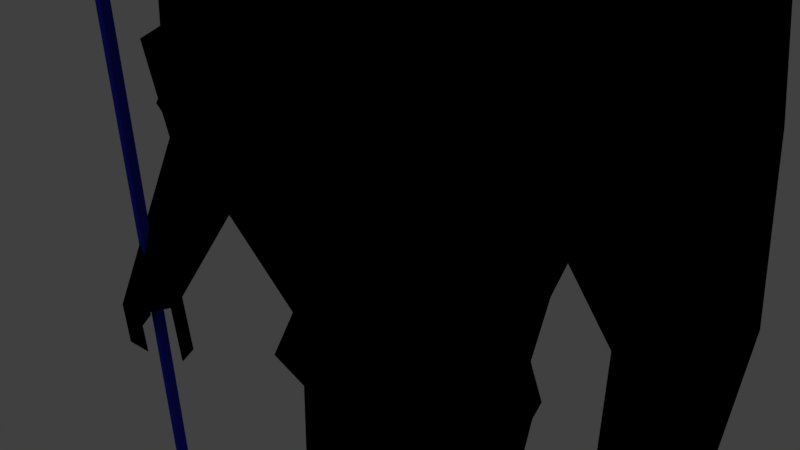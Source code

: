 # Source: Spearman2a.blend  (saved by Blender 2.77.0; exported with 4.5.12 LTS)
import bpy
from mathutils import Matrix  # noqa: F401  (used for matrix-valued properties, if any)

bpy.ops.wm.read_factory_settings(use_empty=True)
scene = bpy.context.scene
scene.name = 'Scene'

# ---- collections
col_collection_1 = bpy.data.collections.new('Collection 1'); scene.collection.children.link(col_collection_1)

# ---- materials (node trees are filled in below, after node groups)
mat_material_001 = bpy.data.materials.new('Material.001')
mat_material_001.alpha_threshold = 0.0
mat_material_001.use_transparent_shadow = False
mat_material_001.diffuse_color = (0.0, 0.0, 0.0, 1.0)
mat_material_001.roughness = 0.5
mat_material_001.line_color = (0.0, 0.0, 0.0, 1.0)
mat_material_002 = bpy.data.materials.new('Material.002')
mat_material_002.alpha_threshold = 0.0
mat_material_002.use_transparent_shadow = False
mat_material_002.diffuse_color = (0.03271, 0.03311, 0.723, 1.0)
mat_material_002.roughness = 0.5
mat_material = bpy.data.materials.new('Material')
mat_material.alpha_threshold = 0.0
mat_material.use_transparent_shadow = False
mat_material.roughness = 0.5

# ---- material node trees

# ---- world
world_world = bpy.data.worlds.new('World'); scene.world = world_world
world_world.color = (0.05088, 0.05088, 0.05088)
world_world.use_sun_shadow = False
world_world.sun_shadow_jitter_overblur = 0.0
world_world.cycles.sampling_method = 'MANUAL'

# ---- cameras
cam_camera = bpy.data.cameras.new('Camera')
cam_camera.clip_end = 100.0
cam_camera.lens = 35.0
cam_camera.sensor_width = 32.0
cam_camera.sensor_height = 18.0
cam_camera.ortho_scale = 7.314
cam_camera.dof.focus_distance = 0.0
cam_camera.dof.aperture_fstop = 128.0

# ---- lights
light_lamp = bpy.data.lights.new('Lamp', 'POINT')
light_lamp.transmission_factor = 0.0
light_lamp.cutoff_distance = 30.0
light_lamp.energy = 100.0
light_lamp.shadow_buffer_clip_start = 1.001
light_lamp.shadow_soft_size = 0.1
light_lamp.shadow_maximum_resolution = 0.006
light_lamp.use_absolute_resolution = True

# ---- meshes
me_cube = bpy.data.meshes.new('Cube')
me_cube.from_pydata([(-3.086, -0.8961, -18.38), (-3.086, -1.268, 2.124), (-3.086, -0.7402, -18.37), (-3.086, -1.112, 2.128), (-2.982, -0.8961, -18.38), (-2.982, -1.268, 2.124), (-2.982, -0.7402, -18.37), (-2.982, -1.112, 2.128), (-1.915, 0.06425, -1.393), (-1.915, 0.9491, -1.393), (-2.401, -0.03478, 0.4912), (-2.401, 1.067, 0.4912), (-2.948, -0.4228, -0.5855), (-2.948, 1.385, -0.5855), (-2.878, -0.3108, -0.04713), (-2.878, 1.306, -0.04713), (-2.393, -0.1604, -1.043), (-2.393, 1.174, -1.043), (-1.443, 1.0, -1.561), (-1.443, 0.01333, -1.561), (-1.613, 1.067, 0.3216), (-1.613, -0.03478, 0.3216), (-1.688, 1.301, -0.7335), (-1.887, 0.007829, -0.8186), (-1.566, 1.233, -0.302), (-1.566, 0.02317, -0.342), (-1.566, -0.1604, -1.147), (-1.566, 1.174, -1.147), (-0.7217, 1.0, -1.561), (-0.7217, 0.01333, -1.561), (-0.7217, 1.0, -0.2951), (-0.7217, 0.01333, -0.2951), (-0.8442, 1.301, -0.8379), (-0.2952, -0.4931, -0.8379), (-0.783, 1.233, -0.4316), (-0.783, -0.04253, -0.4316), (-0.783, -0.1604, -1.199), (-0.783, 1.174, -1.199), (-2.147, 0.5205, -1.477), (-2.689, 0.5347, 0.6245), (-0.01143, 0.6036, -0.3863), (-3.299, 0.4298, -0.5763), (-3.221, 0.4888, 0.02409), (-2.681, 0.5281, -1.086), (-1.811, 0.5347, 0.4353), (-1.621, 0.5222, -1.664), (-0.8163, 0.5222, -0.2525), (0.001663, 0.8515, -2.653), (0.001663, 0.1841, -2.653), (-0.6907, 0.8515, -2.653), (-0.6907, 0.1841, -2.653), (-0.3445, 0.8515, -2.653), (-0.3445, 0.1841, -2.653), (-0.776, 0.5283, -2.723), (-0.2872, 0.2261, -1.974), (0.007032, 0.7933, -1.974), (-0.5815, 0.2261, -1.974), (-0.6539, 0.5186, -2.034), (-0.5815, 0.7933, -1.974), (-0.2872, 0.7933, -1.974), (0.007032, 0.2261, -1.974), (-0.007629, 1.091, -3.48), (-0.00763, -0.04807, -3.48), (-1.19, 1.091, -3.48), (-1.19, -0.04807, -3.48), (-0.5986, 1.091, -3.48), (-0.5986, -0.04807, -3.48), (-1.335, 0.5395, -3.599), (-0.09925, -1.07, -5.246), (-0.09925, 2.006, -5.642), (-0.05038, 1.519, -4.173), (-0.05038, -0.4755, -4.173), (-2.119, 1.519, -4.173), (-2.119, -0.4755, -4.173), (-1.085, 1.519, -4.173), (-1.085, -0.4755, -4.173), (-2.374, 0.553, -4.381), (-2.71, 1.434, -4.665), (-2.71, -0.394, -4.665), (-1.641, 2.006, -5.777), (-1.641, -0.966, -5.52), (-3.036, 0.5666, -4.226), (-1.843, 0.5666, -4.976), (-0.07878, 1.665, -9.304), (-0.07878, -0.5357, -9.304), (-0.09686, 0.5995, -9.534), (-0.9817, 1.45, -9.304), (-0.9817, -0.3203, -9.304), (-1.37, 0.5995, -9.534), (-0.1317, -1.495, -6.278), (-1.641, -1.495, -6.278), (-0.09925, 2.016, -6.278), (-1.641, 2.016, -6.278), (-1.843, 0.5768, -6.589), (-2.815, 1.434, -5.802), (-2.815, -0.3938, -5.802), (-2.123, 2.006, -5.802), (-2.497, -0.9659, -5.802), (-3.141, 0.5667, -5.363), (-2.275, 0.5667, -5.711), (-2.524, 1.19, -7.641), (-2.914, 1.419, -7.461), (-2.524, -0.1787, -7.641), (-2.914, -0.4081, -7.461), (-3.24, 0.5524, -7.202), (-2.211, 0.5524, -7.55), (-2.929, -0.5632, -10.12), (-3.15, -0.4331, -10.02), (-2.929, -1.339, -10.12), (-3.15, -1.469, -10.02), (-3.335, -0.9247, -9.872), (-2.752, -0.9247, -10.07), (1.915, 0.06425, -1.393), (1.915, 0.9491, -1.393), (2.401, -0.03478, 0.4912), (2.401, 1.067, 0.4912), (3.678e-08, 1.0, -1.561), (3.678e-08, 0.01333, -1.561), (3.678e-08, 1.142, -0.3629), (3.678e-08, 0.01333, -0.4705), (2.948, -0.4228, -0.5855), (2.948, 1.385, -0.5855), (3.678e-08, 1.288, -0.9422), (3.678e-08, -0.6135, -0.8604), (2.878, -0.3108, -0.04713), (2.878, 1.306, -0.04713), (3.678e-08, 1.233, -0.5613), (3.678e-08, -0.1604, -0.5613), (3.678e-08, -0.1604, -1.251), (2.393, -0.1604, -1.043), (2.393, 1.174, -1.043), (3.678e-08, 1.174, -1.251), (1.443, 1.0, -1.561), (1.443, 0.01333, -1.561), (1.613, 1.067, 0.3216), (1.613, -0.03478, 0.3216), (1.688, 1.301, -0.7335), (1.887, 0.007829, -0.8186), (1.566, 1.233, -0.302), (1.566, 0.02317, -0.342), (1.566, -0.1604, -1.147), (1.566, 1.174, -1.147), (0.7217, 1.0, -1.561), (0.7217, 0.01333, -1.561), (0.7217, 1.0, -0.2951), (0.7217, 0.01333, -0.2951), (0.8442, 1.301, -0.8379), (0.2952, -0.4931, -0.8379), (0.783, 1.233, -0.4316), (0.783, -0.04253, -0.4316), (0.783, -0.1604, -1.199), (0.783, 1.174, -1.199), (2.147, 0.5205, -1.477), (2.689, 0.5347, 0.6245), (0.01143, 0.6036, -0.3863), (3.299, 0.4298, -0.5763), (3.221, 0.4888, 0.02409), (2.681, 0.5281, -1.086), (1.811, 0.5347, 0.4353), (1.621, 0.5222, -1.664), (0.8163, 0.5222, -0.2525), (-0.001663, 0.8515, -2.653), (-0.001663, 0.1841, -2.653), (0.6907, 0.8515, -2.653), (0.6907, 0.1841, -2.653), (0.3445, 0.8515, -2.653), (0.3445, 0.1841, -2.653), (0.776, 0.5283, -2.723), (0.2872, 0.2261, -1.974), (-0.007032, 0.7933, -1.974), (0.5815, 0.2261, -1.974), (0.6539, 0.5186, -2.034), (0.5815, 0.7933, -1.974), (0.2872, 0.7933, -1.974), (-0.007032, 0.2261, -1.974), (0.007629, 1.091, -3.48), (0.00763, -0.04807, -3.48), (1.19, 1.091, -3.48), (1.19, -0.04807, -3.48), (0.5986, 1.091, -3.48), (0.5986, -0.04807, -3.48), (1.335, 0.5395, -3.599), (-0.09925, -1.07, -5.246), (-0.09925, 2.006, -5.644), (-0.05038, 1.519, -4.173), (-0.05038, -0.4755, -4.173), (2.119, 1.519, -4.173), (2.119, -0.4755, -4.173), (1.085, 1.519, -4.173), (1.085, -0.4755, -4.173), (2.056, 0.553, -4.381), (2.749, 1.434, -4.665), (2.749, -0.394, -4.665), (1.641, 2.006, -5.777), (1.641, -0.966, -5.52), (3.075, 0.5666, -4.226), (1.843, 0.5666, -4.976), (-0.07878, 1.665, -9.304), (-0.07878, -0.5357, -9.304), (-0.09686, 0.5995, -9.534), (0.9817, 1.45, -9.304), (0.9817, -0.3203, -9.304), (1.37, 0.5995, -9.534), (-0.1317, -1.495, -6.278), (1.641, -1.495, -6.278), (-0.09925, 2.016, -6.278), (1.641, 2.016, -6.278), (1.843, 0.5768, -6.589), (2.854, 1.434, -5.802), (2.854, -0.3938, -5.802), (2.161, 2.006, -5.802), (2.161, -0.9659, -5.802), (3.18, 0.5667, -5.363), (1.971, 0.5667, -5.711), (2.563, 1.19, -7.641), (2.953, 1.419, -7.461), (2.563, -0.1787, -7.641), (2.953, -0.4081, -7.461), (3.279, 0.5524, -7.202), (2.25, 0.5524, -7.55), (2.968, -0.5632, -10.12), (3.189, -0.4331, -10.02), (2.968, -1.339, -10.12), (3.189, -1.469, -10.02), (3.374, -0.9247, -9.872), (2.79, -0.9247, -10.07), (-0.08688, 1.718, -10.05), (-0.08688, -0.7693, -10.05), (-0.1088, 0.6078, -9.999), (-1.182, 1.457, -10.05), (-1.182, -0.508, -10.05), (-1.403, 0.6078, -9.999), (-0.08688, 1.718, -10.05), (-0.08688, -0.7693, -10.05), (-0.1088, 0.6078, -9.999), (1.2, 1.457, -10.05), (1.2, -0.508, -10.05), (1.42, 0.6078, -9.999), (-0.3213, 0.6014, -10.4), (-0.3018, 1.673, -10.45), (-1.051, 1.54, -10.45), (-0.3018, -0.2723, -10.45), (-1.051, -0.1392, -10.45), (-1.137, 0.6014, -10.4), (-0.3193, 0.1432, -14.42), (-0.4321, 0.4442, -14.47), (-0.9163, 0.385, -14.47), (-0.2998, -0.4306, -14.47), (-1.049, -0.2975, -14.47), (-1.135, 0.1432, -14.42), (-0.3113, 0.5959, -17.37), (-0.2918, 1.24, -17.42), (-1.041, 1.107, -17.42), (-0.2918, -0.1208, -17.42), (-1.041, 0.01237, -17.42), (-1.128, 0.5959, -17.33), (0.1956, 0.6036, -10.43), (0.2151, 1.674, -10.48), (1.064, 1.541, -10.48), (0.2151, -0.2711, -10.48), (1.064, -0.1379, -10.48), (1.151, 0.6036, -10.43), (0.1884, 0.142, -14.45), (0.3311, 0.4435, -14.51), (0.934, 0.3104, -14.51), (0.2079, -0.4313, -14.51), (1.057, -0.2982, -14.51), (1.144, 0.142, -14.45), (0.1815, 0.5948, -17.36), (0.201, 1.239, -17.41), (1.05, 1.106, -17.41), (0.201, -0.1214, -17.41), (1.05, 0.01174, -17.41), (1.138, 0.5948, -17.36), (2.802, -0.7919, -10.98), (3.023, -0.6618, -10.87), (3.208, -1.153, -10.73), (2.888, -1.318, -10.77), (3.109, -1.449, -10.67), (2.71, -0.9039, -10.72), (-2.818, -1.38, -10.72), (-3.039, -1.51, -10.62), (-3.224, -0.9651, -10.47), (-2.77, -0.6085, -10.99), (-2.991, -0.4784, -10.89), (-2.592, -0.97, -10.94), (-0.3142, 0.5921, -17.99), (-0.2947, 1.236, -18.04), (-1.044, 1.103, -18.04), (-0.4561, -1.549, -18.04), (-0.873, -1.416, -18.04), (-1.131, 0.5921, -17.95), (0.1786, 0.591, -17.98), (0.1981, 1.235, -18.03), (1.047, 1.102, -18.03), (0.3686, -1.549, -18.03), (0.886, -1.416, -18.03), (1.135, 0.591, -17.98), (1.137, 0.593, -17.66), (1.049, 1.104, -17.71), (0.1996, 1.237, -17.71), (0.1801, 0.593, -17.66), (0.1996, -0.3774, -17.71), (1.049, -0.3726, -17.71), (-1.042, 1.105, -17.73), (-0.2932, 1.238, -17.73), (-1.13, 0.594, -17.64), (-1.042, -0.3735, -17.73), (-0.2932, -0.3784, -17.73), (-0.3128, 0.594, -17.68), (0.3609, 1.0, -1.561), (0.3609, 0.01333, -1.561), (0.3609, 1.071, -0.329), (0.3609, 0.01333, -0.3828), (0.4221, 1.294, -0.89), (0.1476, -0.5533, -0.8491), (0.3915, 1.233, -0.4964), (0.3915, -0.1015, -0.4964), (0.3915, -0.1604, -1.225), (0.3915, 1.174, -1.225), (0.4139, 0.5629, -0.3194), (0.1714, 0.8515, -2.653), (0.1714, 0.1841, -2.653), (0.1401, 0.7933, -1.974), (0.1401, 0.2261, -1.974), (0.3031, 1.091, -3.48), (0.3031, -0.04807, -3.48), (0.5172, 1.519, -4.173), (0.5172, -0.4755, -4.173), (0.7707, 2.006, -5.711), (0.7707, -1.018, -5.383), (0.4514, 1.558, -9.304), (0.4514, -0.428, -9.304), (0.7707, 2.016, -6.278), (0.7545, -1.495, -6.278), (0.5564, 1.588, -10.05), (0.5564, -0.6387, -10.05), (0.6397, 1.608, -10.48), (0.6397, -0.2045, -10.48), (0.6326, 0.3429, -14.51), (0.6326, -0.7464, -14.51), (0.6257, 1.173, -17.41), (0.6257, -0.05484, -17.41), (0.6227, 1.169, -18.03), (0.6227, -0.7891, -18.03), (0.6568, 0.591, -17.98), (0.6243, -0.375, -17.71), (0.6243, 1.171, -17.71), (-0.3609, 1.0, -1.561), (-0.3609, 0.01333, -1.561), (-0.3609, 1.071, -0.329), (-0.3609, 0.01333, -0.3828), (-0.4221, 1.294, -0.89), (-0.1476, -0.5533, -0.8491), (-0.3915, 1.233, -0.4964), (-0.3915, -0.1015, -0.4964), (-0.3915, -0.1604, -1.225), (-0.3915, 1.174, -1.225), (-0.4139, 0.5629, -0.3194), (-0.1714, 0.8515, -2.653), (-0.1714, 0.1841, -2.653), (-0.1401, 0.7933, -1.974), (-0.1401, 0.2261, -1.974), (-0.3031, 1.091, -3.48), (-0.3031, -0.04807, -3.48), (-0.5676, 1.519, -4.173), (-0.5676, -0.4755, -4.173), (-0.87, 2.006, -5.709), (-0.87, -1.018, -5.383), (-0.5302, 1.558, -9.304), (-0.5302, -0.428, -9.304), (-0.87, 2.016, -6.278), (-0.8862, -1.495, -6.278), (-0.6345, 1.588, -10.05), (-0.6345, -0.6387, -10.05), (-0.6762, 1.607, -10.45), (-0.6762, -0.2058, -10.45), (-0.6742, 0.3436, -14.47), (-0.6742, -0.7457, -14.47), (-0.6662, 1.173, -17.42), (-0.6662, -0.05421, -17.42), (-0.6691, 1.17, -18.04), (-0.6691, -0.7885, -18.04), (-0.7227, 0.5921, -17.97), (-0.6677, -0.3759, -17.73), (-0.6677, 1.171, -17.73), (-3.049, -1.305, 2.284), (-3.049, -0.8371, 2.258), (-3.02, -1.305, 2.284), (-3.02, -0.8371, 2.258), (-3.049, -1.673, 2.305), (-3.006, -0.9261, 4.482), (-3.02, -1.673, 2.305), (-2.977, -0.9261, 4.482), (-3.086, -1.189, 2.126), (-3.086, -0.8176, -18.37), (-2.982, -1.189, 2.126), (-2.982, -0.8176, -18.37), (-3.049, -1.069, 2.271), (-3.02, -1.069, 2.271), (-3.028, -1.529, 3.472), (-2.998, -1.529, 3.472)], [], [(394, 3, 2, 395), (3, 7, 6, 2), (396, 5, 4, 397), (5, 1, 0, 4), (395, 2, 6, 397), (45, 19, 8, 38), (44, 39, 10, 21), (25, 21, 10, 14), (42, 39, 11, 15), (27, 18, 9, 17), (24, 22, 13, 15), (43, 41, 13, 17), (26, 23, 12, 16), (20, 24, 15, 11), (41, 42, 15, 13), (23, 25, 14, 12), (19, 26, 16, 8), (38, 43, 17, 9), (22, 27, 17, 13), (32, 37, 27, 22), (29, 36, 26, 19), (33, 35, 25, 23), (30, 34, 24, 20), (36, 33, 23, 26), (34, 32, 22, 24), (37, 28, 18, 27), (35, 31, 21, 25), (46, 44, 21, 31), (54, 56, 50, 52), (362, 54, 52, 360), (358, 46, 31, 351), (355, 351, 31, 35), (357, 348, 28, 37), (354, 352, 32, 34), (356, 353, 33, 36), (350, 354, 34, 30), (353, 355, 35, 33), (349, 356, 36, 29), (352, 357, 37, 32), (350, 30, 46, 358), (56, 57, 53, 50), (30, 20, 44, 46), (8, 16, 43, 38), (12, 14, 42, 41), (16, 12, 41, 43), (58, 59, 51, 49), (14, 10, 39, 42), (20, 11, 39, 44), (18, 45, 38, 9), (49, 51, 65, 63), (359, 47, 61, 363), (53, 49, 63, 67), (57, 58, 49, 53), (361, 55, 47, 359), (348, 116, 55, 361), (45, 18, 58, 57), (18, 28, 59, 58), (19, 45, 57, 56), (349, 29, 54, 362), (29, 19, 56, 54), (363, 61, 70, 365), (67, 63, 72, 76), (66, 64, 73, 75), (64, 67, 76, 73), (360, 52, 66, 364), (50, 53, 67, 64), (52, 50, 64, 66), (365, 70, 69, 367), (76, 72, 77, 81), (75, 73, 78, 80), (73, 76, 81, 78), (366, 75, 80, 368), (63, 65, 74, 72), (364, 66, 75, 366), (78, 81, 98, 95), (372, 90, 87, 370), (81, 77, 94, 98), (72, 74, 79, 77), (199, 197, 232, 234), (369, 83, 226, 373), (93, 92, 86, 88), (371, 91, 83, 369), (90, 93, 88, 87), (80, 82, 93, 90), (367, 69, 91, 371), (82, 79, 92, 93), (368, 80, 90, 372), (94, 96, 100, 101), (98, 94, 101, 104), (77, 79, 96, 94), (79, 82, 99, 96), (82, 80, 97, 99), (80, 78, 95, 97), (103, 104, 110, 109), (102, 103, 109, 108), (99, 97, 102, 105), (96, 99, 105, 100), (97, 95, 103, 102), (95, 98, 104, 103), (111, 108, 109, 110), (106, 111, 110, 107), (104, 101, 107, 110), (101, 100, 106, 107), (105, 102, 108, 111), (100, 105, 111, 106), (159, 152, 112, 133), (158, 135, 114, 153), (139, 124, 114, 135), (156, 125, 115, 153), (141, 130, 113, 132), (138, 125, 121, 136), (157, 130, 121, 155), (140, 129, 120, 137), (134, 115, 125, 138), (155, 121, 125, 156), (137, 120, 124, 139), (133, 112, 129, 140), (152, 113, 130, 157), (136, 121, 130, 141), (146, 136, 141, 151), (143, 133, 140, 150), (147, 137, 139, 149), (144, 134, 138, 148), (150, 140, 137, 147), (148, 138, 136, 146), (151, 141, 132, 142), (149, 139, 135, 145), (160, 145, 135, 158), (168, 166, 164, 170), (324, 322, 166, 168), (320, 313, 145, 160), (317, 149, 145, 313), (319, 151, 142, 310), (316, 148, 146, 314), (318, 150, 147, 315), (312, 144, 148, 316), (315, 147, 149, 317), (311, 143, 150, 318), (314, 146, 151, 319), (312, 320, 160, 144), (170, 164, 167, 171), (144, 160, 158, 134), (112, 152, 157, 129), (120, 155, 156, 124), (129, 157, 155, 120), (172, 163, 165, 173), (124, 156, 153, 114), (134, 158, 153, 115), (132, 113, 152, 159), (163, 177, 179, 165), (321, 325, 175, 161), (167, 181, 177, 163), (171, 167, 163, 172), (323, 321, 161, 169), (310, 323, 169, 116), (159, 171, 172, 132), (132, 172, 173, 142), (133, 170, 171, 159), (311, 324, 168, 143), (143, 168, 170, 133), (325, 327, 184, 175), (181, 190, 186, 177), (180, 189, 187, 178), (178, 187, 190, 181), (322, 326, 180, 166), (164, 178, 181, 167), (166, 180, 178, 164), (327, 329, 183, 184), (190, 195, 191, 186), (189, 194, 192, 187), (187, 192, 195, 190), (328, 330, 194, 189), (177, 186, 188, 179), (326, 328, 189, 180), (192, 209, 212, 195), (334, 332, 201, 204), (195, 212, 208, 191), (186, 191, 193, 188), (85, 84, 227, 228), (200, 202, 237, 235), (207, 202, 200, 206), (333, 331, 197, 205), (204, 201, 202, 207), (194, 204, 207, 196), (329, 333, 205, 183), (196, 207, 206, 193), (330, 334, 204, 194), (208, 215, 214, 210), (212, 218, 215, 208), (191, 208, 210, 193), (193, 210, 213, 196), (196, 213, 211, 194), (194, 211, 209, 192), (217, 223, 224, 218), (216, 222, 223, 217), (213, 219, 216, 211), (210, 214, 219, 213), (211, 216, 217, 209), (209, 217, 218, 212), (223, 222, 225, 220, 221, 224), (218, 224, 221, 215), (215, 221, 220, 214), (219, 225, 222, 216), (214, 220, 225, 219), (373, 226, 239, 375), (231, 229, 240, 243), (235, 237, 261, 258), (237, 236, 260, 261), (198, 199, 234, 233), (87, 88, 231, 230), (370, 87, 230, 374), (331, 200, 235, 335), (202, 201, 236, 237), (88, 86, 229, 231), (332, 198, 233, 336), (83, 85, 228, 226), (238, 241, 247, 244), (375, 239, 245, 377), (228, 227, 241, 238), (374, 230, 242, 376), (226, 228, 238, 239), (230, 231, 243, 242), (248, 249, 255, 254), (245, 244, 250, 251), (376, 242, 248, 378), (239, 238, 244, 245), (242, 243, 249, 248), (243, 240, 246, 249), (301, 300, 293, 292), (307, 306, 291, 290), (249, 246, 252, 255), (377, 245, 251, 379), (244, 247, 253, 250), (378, 248, 254, 380), (258, 261, 267, 264), (261, 260, 266, 267), (335, 235, 258, 337), (233, 234, 256, 259), (336, 233, 259, 338), (234, 232, 257, 256), (340, 265, 271, 342), (265, 262, 268, 271), (337, 258, 264, 339), (259, 256, 262, 265), (338, 259, 265, 340), (256, 257, 263, 262), (299, 298, 297, 294), (385, 305, 287, 381), (262, 263, 269, 268), (267, 266, 272, 273), (264, 267, 273, 270), (339, 264, 270, 341), (221, 224, 276, 275), (220, 221, 275, 274), (222, 225, 279, 277), (222, 223, 278, 277), (110, 109, 281, 282), (109, 108, 280, 281), (106, 111, 285, 283), (107, 106, 283, 284), (383, 382, 290, 291), (381, 383, 291, 288), (345, 297, 296, 344), (343, 294, 297, 345), (384, 307, 290, 382), (302, 301, 292, 295), (306, 304, 288, 291), (347, 299, 294, 343), (305, 309, 286, 287), (298, 303, 296, 297), (346, 302, 295, 344), (309, 308, 289, 286), (342, 271, 302, 346), (273, 272, 303, 298), (341, 270, 299, 347), (271, 268, 301, 302), (270, 273, 298, 299), (268, 269, 300, 301), (250, 253, 308, 309), (251, 250, 309, 305), (255, 252, 304, 306), (380, 254, 307, 384), (379, 251, 305, 385), (254, 255, 306, 307), (269, 341, 347, 300), (272, 342, 346, 303), (303, 346, 344, 296), (300, 347, 343, 293), (293, 343, 345, 292), (292, 345, 344, 295), (263, 339, 341, 269), (260, 338, 340, 266), (257, 337, 339, 263), (266, 340, 342, 272), (236, 336, 338, 260), (232, 335, 337, 257), (201, 332, 336, 236), (197, 331, 335, 232), (182, 203, 334, 330), (193, 206, 333, 329), (206, 200, 331, 333), (203, 198, 332, 334), (176, 185, 328, 326), (185, 182, 330, 328), (188, 193, 329, 327), (162, 176, 326, 322), (179, 188, 327, 325), (117, 174, 324, 311), (142, 173, 323, 310), (173, 165, 321, 323), (165, 179, 325, 321), (118, 154, 320, 312), (122, 314, 319, 131), (117, 311, 318, 128), (123, 315, 317, 127), (118, 312, 316, 126), (128, 318, 315, 123), (126, 316, 314, 122), (131, 319, 310, 116), (127, 317, 313, 119), (154, 119, 313, 320), (174, 162, 322, 324), (252, 379, 385, 304), (253, 380, 384, 308), (308, 384, 382, 289), (287, 286, 383, 381), (286, 289, 382, 383), (304, 385, 381, 288), (247, 378, 380, 253), (246, 377, 379, 252), (241, 376, 378, 247), (227, 374, 376, 241), (240, 375, 377, 246), (84, 370, 374, 227), (229, 373, 375, 240), (68, 368, 372, 89), (79, 367, 371, 92), (92, 371, 369, 86), (86, 369, 373, 229), (89, 372, 370, 84), (62, 364, 366, 71), (71, 366, 368, 68), (74, 365, 367, 79), (48, 360, 364, 62), (65, 363, 365, 74), (117, 349, 362, 60), (28, 348, 361, 59), (59, 361, 359, 51), (51, 359, 363, 65), (118, 350, 358, 40), (122, 131, 357, 352), (117, 128, 356, 349), (123, 127, 355, 353), (118, 126, 354, 350), (128, 123, 353, 356), (126, 122, 352, 354), (131, 116, 348, 357), (127, 119, 351, 355), (40, 358, 351, 119), (60, 362, 360, 48), (1, 5, 388, 386), (7, 3, 387, 389), (396, 7, 389, 399), (394, 1, 386, 398), (399, 389, 393, 401), (398, 386, 390, 400), (386, 388, 392, 390), (389, 387, 391, 393), (387, 398, 400, 391), (388, 399, 401, 392), (3, 394, 398, 387), (5, 396, 399, 388), (0, 395, 397, 4), (7, 396, 397, 6), (1, 394, 395, 0)])
me_cube.polygons.foreach_set('material_index', [1, 1, 1, 1, 1, 0, 0, 0, 0, 0, 0, 0, 0, 0, 0, 0, 0, 0, 0, 0, 0, 0, 0, 0, 0, 0, 0, 0, 0, 0, 0, 0, 0, 0, 0, 0, 0, 0, 0, 0, 0, 0, 0, 0, 0, 0, 0, 0, 0, 0, 0, 0, 0, 0, 0, 0, 0, 0, 0, 0, 0, 0, 0, 0, 0, 0, 0, 0, 0, 0, 0, 0, 0, 0, 0, 0, 0, 0, 0, 0, 0, 0, 0, 0, 0, 0, 0, 0, 0, 0, 0, 0, 0, 0, 0, 0, 0, 0, 0, 0, 0, 0, 0, 0, 0, 0, 0, 0, 0, 0, 0, 0, 0, 0, 0, 0, 0, 0, 0, 0, 0, 0, 0, 0, 0, 0, 0, 0, 0, 0, 0, 0, 0, 0, 0, 0, 0, 0, 0, 0, 0, 0, 0, 0, 0, 0, 0, 0, 0, 0, 0, 0, 0, 0, 0, 0, 0, 0, 0, 0, 0, 0, 0, 0, 0, 0, 0, 0, 0, 0, 0, 0, 0, 0, 0, 0, 0, 0, 0, 0, 0, 0, 0, 0, 0, 0, 0, 0, 0, 0, 0, 0, 0, 0, 0, 0, 0, 0, 0, 0, 0, 0, 0, 0, 0, 0, 0, 0, 0, 0, 0, 0, 0, 0, 0, 0, 0, 0, 0, 0, 0, 0, 0, 0, 0, 0, 0, 0, 0, 0, 0, 0, 0, 0, 0, 0, 0, 0, 0, 0, 0, 0, 0, 0, 0, 0, 0, 0, 0, 0, 0, 0, 0, 0, 0, 0, 0, 0, 0, 0, 0, 0, 0, 0, 0, 0, 0, 0, 0, 0, 0, 0, 0, 0, 0, 0, 0, 0, 0, 0, 0, 0, 0, 0, 0, 0, 0, 0, 0, 0, 0, 0, 0, 0, 0, 0, 0, 0, 0, 0, 0, 0, 0, 0, 0, 0, 0, 0, 0, 0, 0, 0, 0, 0, 0, 0, 0, 0, 0, 0, 0, 0, 0, 0, 0, 0, 0, 0, 0, 0, 0, 0, 0, 0, 0, 0, 0, 0, 0, 0, 0, 0, 0, 0, 0, 0, 0, 0, 0, 0, 0, 0, 0, 0, 0, 0, 0, 0, 0, 0, 1, 1, 1, 1, 1, 1, 1, 1, 1, 1, 1, 1, 1, 1, 1])
me_cube.materials.append(mat_material_001)
me_cube.materials.append(mat_material_002)
me_cube.materials.append(mat_material)
me_cube.use_remesh_preserve_volume = False
me_cube.use_remesh_preserve_attributes = False
me_cube.use_mirror_vertex_groups = False
me_cube.update()
arm_armature = bpy.data.armatures.new('Armature')  # bones are not reproduced

# ---- objects
ob_armature = bpy.data.objects.new('Armature', arm_armature)
ob_cube = bpy.data.objects.new('Cube', me_cube)
ob_lamp = bpy.data.objects.new('Lamp', light_lamp)
ob_camera = bpy.data.objects.new('Camera', cam_camera)

# ---- transforms, parenting, visibility, modifiers, constraints
ob_armature.location = (-0.01887, 0.0, -1.485)
ob_armature.scale = (7.517, 7.517, 7.114)
ob_armature.show_in_front = True
ob_armature.lineart.crease_threshold = 0.0
ob_cube.parent = ob_armature
ob_cube.matrix_parent_inverse = Matrix(((0.133, 0.0, 0.0, 0.00251), (0.0, 0.133, 0.0, 0.0), (0.0, 0.0, 0.1406, 0.2087), (0.0, 0.0, 0.0, 1.0)))
ob_cube.location = (-0.01103, 0.0, 8.469)
ob_cube.scale = (1.46, 1.0, 1.06)
ob_cube.lock_rotations_4d = False
ob_cube.empty_display_type = 'ARROWS'
ob_cube.lineart.crease_threshold = 0.0
_vg = ob_cube.vertex_groups.new(name='Pevis')
for _i, _w in zip([83, 84, 85, 86, 87, 88, 89, 90, 91, 92, 93, 183, 197, 198, 199, 200, 201, 202, 203, 204, 205, 207, 226, 227, 228, 229, 230, 231, 232, 233, 234, 235, 236, 237, 239, 241, 257, 259, 331, 332, 333, 334, 335, 336, 337, 369, 370, 371, 372, 373, 374, 375], [0.6566, 0.6701, 0.204, 0.5698, 0.5583, 0.1768, 0.06033, 0.05884, 0.04767, 0.002969, 0.02108, 0.007058, 0.8092, 0.7619, 0.9944, 0.578, 0.2226, 0.1159, 0.06295, 0.01044, 0.05671, 0.007416, 0.1983, 0.2599, 0.05566, 0.1031, 0.1264, 0.06739, 0.4849, 0.4783, 0.9756, 0.1015, 0.06387, 0.02237, 0.04443, 0.01415, 0.1024, 0.05154, 0.7487, 0.6628, 0.04969, 0.03205, 0.2233, 0.1914, 0.0443, 0.6817, 0.6864, 0.04573, 0.05672, 0.1687, 0.2021, 0.02476]): _vg.add([_i], _w, 'REPLACE')
_vg = ob_cube.vertex_groups.new(name='MiddleSpine')
_vg = ob_cube.vertex_groups.new(name='Ribs')
for _i, _w in zip([68, 69, 70, 71, 79, 80, 82, 83, 86, 87, 89, 90, 91, 92, 93, 182, 183, 184, 185, 193, 194, 196, 197, 200, 201, 203, 204, 205, 206, 207, 327, 328, 329, 330, 331, 333, 334, 365, 366, 367, 368, 369, 371, 372], [0.3815, 0.4845, 0.06388, 0.09042, 0.07673, 0.06497, 0.01931, 0.01399, 0.004656, 0.0007981, 0.3932, 0.1793, 0.437, 0.1613, 0.3111, 0.4212, 0.4993, 0.07619, 0.1007, 0.07207, 0.06111, 0.02336, 0.007455, 0.0003126, 0.000801, 0.4112, 0.1675, 0.4486, 0.1524, 0.3072, 0.02089, 0.03596, 0.2113, 0.1669, 0.002645, 0.3497, 0.3484, 0.02412, 0.03687, 0.208, 0.1642, 0.007894, 0.337, 0.331]): _vg.add([_i], _w, 'REPLACE')
_vg = ob_cube.vertex_groups.new(name='Neck')
for _i, _w in zip([8, 9, 10, 11, 12, 13, 14, 15, 16, 17, 18, 19, 20, 21, 22, 23, 24, 25, 26, 27, 28, 29, 30, 31, 32, 34, 35, 36, 37, 38, 39, 40, 41, 42, 43, 44, 45, 46, 47, 48, 49, 50, 51, 52, 53, 54, 55, 56, 57, 58, 59, 60, 61, 62, 63, 64, 65, 66, 67, 68, 69, 70, 71, 74, 75, 112, 113, 114, 115, 116, 118, 120, 121, 122, 124, 125, 126, 129, 130, 131, 132, 133, 134, 135, 136, 137, 138, 139, 140, 141, 142, 143, 144, 145, 146, 147, 148, 149, 150, 151, 152, 153, 154, 155, 156, 157, 158, 159, 160, 161, 162, 163, 164, 165, 166, 167, 168, 169, 170, 171, 172, 173, 174, 175, 176, 177, 178, 179, 180, 181, 182, 183, 184, 185, 188, 189, 310, 311, 312, 313, 314, 316, 317, 318, 319, 320, 321, 322, 323, 324, 325, 326, 327, 328, 330, 348, 349, 350, 351, 352, 354, 355, 356, 357, 358, 359, 360, 361, 362, 363, 364, 365, 366, 368], [0.1667, 0.1538, 0.2678, 0.2312, 0.2246, 0.2027, 0.2371, 0.2133, 0.195, 0.178, 0.137, 0.1528, 0.2112, 0.2643, 0.1574, 0.2332, 0.1674, 0.2409, 0.1819, 0.144, 0.2295, 0.1131, 0.1321, 0.1219, 0.1272, 0.1227, 0.1173, 0.08954, 0.1545, 0.1633, 0.2577, 0.02273, 0.2057, 0.2182, 0.1861, 0.2569, 0.1386, 0.1892, 0.9373, 0.8811, 0.6853, 0.6612, 0.8404, 0.7833, 0.6526, 0.1295, 0.4902, 0.1938, 0.2676, 0.385, 0.4611, 0.08065, 0.8073, 0.7407, 0.1413, 0.1824, 0.3786, 0.3541, 0.1139, 0.06647, 0.004168, 0.1665, 0.1997, 0.04517, 0.05928, 0.159, 0.1441, 0.2549, 0.2136, 0.2386, 0.05044, 0.2098, 0.1754, 0.08869, 0.2221, 0.1861, 0.06165, 0.1837, 0.1586, 0.1335, 0.1326, 0.1489, 0.2023, 0.2567, 0.1487, 0.2259, 0.1598, 0.2352, 0.1767, 0.1377, 0.2284, 0.1138, 0.1312, 0.1228, 0.1258, 0.001787, 0.1215, 0.1178, 0.08923, 0.1535, 0.1526, 0.2411, 0.02444, 0.1874, 0.1992, 0.1702, 0.2471, 0.1334, 0.1878, 0.9343, 0.8789, 0.6795, 0.6558, 0.8339, 0.777, 0.6472, 0.1335, 0.4899, 0.1958, 0.2683, 0.3832, 0.4596, 0.08186, 0.7835, 0.7393, 0.1408, 0.1821, 0.3734, 0.3524, 0.1141, 0.05894, 0.008319, 0.164, 0.184, 0.04541, 0.05925, 0.2299, 0.0586, 0.07263, 0.05572, 0.1008, 0.07963, 0.05175, 0.02783, 0.1407, 0.07935, 0.9079, 0.858, 0.4853, 0.0892, 0.7008, 0.6288, 0.1005, 0.1254, 0.0168, 0.2292, 0.05656, 0.07187, 0.04063, 0.1006, 0.07926, 0.04254, 0.02529, 0.1402, 0.07688, 0.9135, 0.8634, 0.4863, 0.08532, 0.7084, 0.6337, 0.09798, 0.1276, 0.01708]): _vg.add([_i], _w, 'REPLACE')
_vg = ob_cube.vertex_groups.new(name='Head')
for _i, _w in zip([8, 9, 10, 11, 12, 13, 14, 15, 16, 17, 18, 19, 20, 21, 22, 23, 24, 25, 26, 27, 28, 29, 30, 31, 32, 33, 34, 35, 36, 37, 38, 39, 40, 41, 42, 43, 44, 45, 46, 47, 48, 49, 50, 51, 52, 53, 54, 55, 56, 57, 58, 59, 60, 65, 66, 112, 113, 114, 115, 116, 117, 118, 119, 120, 121, 122, 123, 124, 125, 126, 127, 128, 129, 130, 131, 132, 133, 134, 135, 136, 137, 138, 139, 140, 141, 142, 143, 144, 145, 146, 147, 148, 149, 150, 151, 152, 153, 154, 155, 156, 157, 158, 159, 160, 161, 162, 163, 164, 165, 166, 167, 168, 169, 170, 171, 172, 173, 174, 179, 180, 310, 311, 312, 313, 314, 315, 316, 317, 318, 319, 320, 321, 322, 323, 324, 348, 349, 350, 351, 352, 353, 354, 355, 356, 357, 358, 359, 360, 361, 362], [0.8255, 0.8381, 0.7275, 0.7639, 0.7701, 0.7917, 0.7578, 0.7814, 0.799, 0.8157, 0.8508, 0.8379, 0.7843, 0.7314, 0.8364, 0.7605, 0.8275, 0.7544, 0.8111, 0.8479, 0.7617, 0.8737, 0.8654, 0.8759, 0.8685, 0.9741, 0.8743, 0.8803, 0.904, 0.8396, 0.8296, 0.7375, 0.963, 0.7892, 0.7769, 0.8081, 0.7387, 0.8509, 0.8085, 0.03821, 0.09163, 0.1326, 0.1511, 0.09012, 0.1327, 0.1264, 0.8592, 0.5081, 0.7774, 0.6991, 0.5945, 0.528, 0.916, 0.00231, 0.006459, 0.8331, 0.8478, 0.7406, 0.7818, 0.7595, 0.9796, 0.9485, 0.9996, 0.7852, 0.8196, 0.9096, 0.9976, 0.773, 0.8092, 0.9371, 0.9959, 0.99, 0.8104, 0.8355, 0.8645, 0.8549, 0.8415, 0.7932, 0.739, 0.8451, 0.7678, 0.8352, 0.76, 0.8161, 0.8541, 0.7623, 0.8725, 0.8662, 0.8748, 0.8698, 0.9724, 0.8754, 0.8797, 0.904, 0.8403, 0.8403, 0.7544, 0.9621, 0.8078, 0.7962, 0.8242, 0.7485, 0.8558, 0.8098, 0.04026, 0.09287, 0.1349, 0.1534, 0.09322, 0.1361, 0.1286, 0.8543, 0.5083, 0.7743, 0.6973, 0.5953, 0.5287, 0.9145, 0.003374, 0.007762, 0.7655, 0.9355, 0.9258, 0.9431, 0.8965, 0.9899, 0.9185, 0.947, 0.9578, 0.8559, 0.9193, 0.05812, 0.1034, 0.5101, 0.9055, 0.7665, 0.938, 0.9266, 0.9538, 0.8969, 0.9915, 0.9189, 0.9526, 0.9593, 0.8565, 0.9219, 0.05539, 0.1002, 0.5096, 0.9099]): _vg.add([_i], _w, 'REPLACE')
_vg = ob_cube.vertex_groups.new(name='ShoulderRight')
for _i, _w in zip([163, 164, 165, 166, 167, 170, 171, 175, 176, 177, 178, 179, 180, 181, 182, 183, 184, 185, 186, 187, 188, 189, 190, 191, 192, 193, 194, 195, 196, 200, 201, 203, 204, 205, 206, 207, 208, 209, 210, 211, 212, 213, 214, 215, 218, 219, 321, 322, 325, 326, 327, 328, 329, 330, 333, 334], [0.1748, 0.1809, 0.06523, 0.07995, 0.2141, 0.006264, 0.01511, 0.1176, 0.1399, 0.8133, 0.7615, 0.5567, 0.588, 0.8468, 0.2407, 0.1805, 0.2664, 0.2677, 0.9366, 0.9016, 0.8886, 0.8854, 0.9449, 0.8377, 0.7696, 0.8139, 0.8383, 0.6315, 0.9106, 0.02376, 0.02927, 0.1141, 0.5895, 0.08883, 0.6331, 0.2822, 0.512, 0.2027, 0.8444, 0.6787, 0.4882, 0.9868, 0.05054, 0.05503, 0.02096, 0.05577, 0.006532, 0.01226, 0.2282, 0.2935, 0.7515, 0.7206, 0.5566, 0.6296, 0.2433, 0.2278]): _vg.add([_i], _w, 'REPLACE')
_vg = ob_cube.vertex_groups.new(name='UpperArmRight')
for _i, _w in zip([186, 187, 190, 191, 192, 195, 208, 209, 210, 211, 212, 214, 215, 216, 217, 218, 219, 221, 224], [0.0009207, 0.06404, 0.03645, 0.1629, 0.23, 0.3694, 0.4856, 0.796, 0.1206, 0.2795, 0.5111, 0.9288, 0.9366, 0.9827, 0.9639, 0.9476, 0.9417, 0.01147, 0.02711]): _vg.add([_i], _w, 'REPLACE')
_vg = ob_cube.vertex_groups.new(name='Bone.011')
for _i, _w in zip([217, 220, 221, 222, 223, 224, 225, 274, 275, 276, 277, 278, 279], [0.002958, 0.9659, 0.9464, 0.9844, 0.9832, 0.929, 0.9695, 0.07526, 0.1829, 0.2192, 0.5606, 0.6575, 0.4986]): _vg.add([_i], _w, 'REPLACE')
_vg = ob_cube.vertex_groups.new(name='HandRight')
for _i, _w in zip([224, 274, 275, 276, 277, 278, 279], [0.01444, 0.9225, 0.813, 0.7733, 0.4368, 0.3408, 0.4958]): _vg.add([_i], _w, 'REPLACE')
_vg = ob_cube.vertex_groups.new(name='ShoulderLeft')
for _i, _w in zip([49, 50, 51, 52, 53, 56, 57, 61, 62, 63, 64, 65, 66, 67, 68, 69, 70, 71, 72, 73, 74, 75, 76, 77, 78, 79, 80, 81, 82, 86, 87, 89, 90, 91, 92, 93, 94, 95, 96, 97, 98, 99, 100, 101, 104, 105, 175, 176, 179, 182, 183, 184, 185, 203, 325, 326, 327, 328, 330, 359, 360, 363, 364, 365, 366, 367, 368, 371, 372], [0.1773, 0.1827, 0.06708, 0.0822, 0.2155, 0.006053, 0.01486, 0.1686, 0.2157, 0.8225, 0.7725, 0.5785, 0.6076, 0.8541, 0.4034, 0.2778, 0.736, 0.6713, 0.9393, 0.9092, 0.9046, 0.9049, 0.9479, 0.8402, 0.7711, 0.81, 0.8353, 0.6308, 0.9165, 0.024, 0.02558, 0.1693, 0.5721, 0.1253, 0.6213, 0.2773, 0.5119, 0.2011, 0.8436, 0.6773, 0.4892, 0.9849, 0.05084, 0.05453, 0.01852, 0.05712, 0.06972, 0.07637, 0.002692, 0.1182, 0.06977, 0.4541, 0.4048, 0.003089, 0.02988, 0.02597, 0.08479, 0.08253, 0.006278, 0.009605, 0.01878, 0.262, 0.3272, 0.838, 0.8018, 0.5911, 0.6671, 0.2775, 0.27]): _vg.add([_i], _w, 'REPLACE')
_vg = ob_cube.vertex_groups.new(name='UpperArmLeft')
for _i, _w in zip([73, 76, 77, 78, 81, 94, 95, 96, 97, 98, 100, 101, 102, 103, 104, 105, 107, 110, 282], [0.06269, 0.03376, 0.1608, 0.2273, 0.3697, 0.4857, 0.7976, 0.1207, 0.2799, 0.5101, 0.9285, 0.9374, 0.9823, 0.9662, 0.9492, 0.9403, 0.02769, 0.09854, 0.05988]): _vg.add([_i], _w, 'REPLACE')
_vg = ob_cube.vertex_groups.new(name='LowerArmLeft')
for _i, _w in zip([100, 105, 106, 107, 108, 109, 110, 111, 280, 281, 282, 283, 284, 285], [0.00737, 0.02293, 0.9237, 0.8816, 0.08402, 0.1182, 0.4968, 0.7851, 0.1304, 0.1536, 0.3247, 0.1949, 0.3755, 0.1523]): _vg.add([_i], _w, 'REPLACE')
_vg = ob_cube.vertex_groups.new(name='HandLeft')
for _i, _w in zip([0, 1, 2, 3, 4, 5, 6, 7, 283, 284, 285, 386, 387, 388, 389, 390, 391, 392, 393, 394, 395, 396, 397, 398, 399, 400, 401], [0.4526, 0.006197, 0.4526, 0.006179, 0.4526, 0.006181, 0.4527, 0.006174, 0.3931, 0.2917, 0.4087, 0.006197, 0.006179, 0.006181, 0.006174, 0.006197, 0.006179, 0.006181, 0.006174, 0.006188, 0.4526, 0.006177, 0.4526, 0.006188, 0.006177, 0.006188, 0.006177]): _vg.add([_i], _w, 'REPLACE')
_vg = ob_cube.vertex_groups.new(name='Bone.003')
for _i, _w in zip([68, 69, 71, 79, 80, 82, 83, 86, 89, 90, 91, 92, 93, 182, 183, 184, 185, 193, 194, 196, 203, 204, 205, 206, 207, 329, 330, 333, 334, 367, 368, 369, 371, 372], [0.1161, 0.1736, 0.004914, 0.06698, 0.05519, 0.01615, 0.003771, 0.001194, 0.3361, 0.1682, 0.3592, 0.15, 0.3075, 0.1266, 0.1847, 0.009876, 0.01206, 0.06477, 0.05319, 0.02067, 0.3456, 0.1579, 0.3671, 0.1438, 0.3044, 0.1582, 0.1094, 0.324, 0.3257, 0.1466, 0.1022, 0.0017, 0.3068, 0.3082]): _vg.add([_i], _w, 'REPLACE')
_vg = ob_cube.vertex_groups.new(name='HipRight')
for _i, _w in zip([85, 197, 198, 200, 201, 202, 204, 207, 228, 232, 233, 235, 236, 237, 256, 257, 258, 259, 260, 261, 331, 332, 334, 335, 336, 337, 338], [0.1282, 0.1155, 0.1627, 0.2004, 0.557, 0.4626, 0.02903, 0.03369, 0.009631, 0.4836, 0.4895, 0.4899, 0.6303, 0.5103, 0.9768, 0.8321, 0.5651, 0.9203, 0.8573, 0.523, 0.1491, 0.2391, 0.0131, 0.6641, 0.7365, 0.8019, 0.9322]): _vg.add([_i], _w, 'REPLACE')
_vg = ob_cube.vertex_groups.new(name='UpperLeftRight')
for _i, _w in zip([200, 201, 202, 207, 235, 236, 237, 257, 258, 260, 261, 262, 263, 264, 265, 266, 267, 268, 271, 331, 332, 335, 336, 337, 338, 339, 340], [0.1345, 0.1297, 0.374, 0.009263, 0.3916, 0.2851, 0.4375, 0.06154, 0.4108, 0.1289, 0.4732, 0.939, 0.9519, 0.986, 0.8653, 0.9639, 0.9842, 0.02564, 0.01644, 0.03247, 0.02788, 0.09664, 0.05158, 0.1473, 0.0292, 0.9811, 0.5839]): _vg.add([_i], _w, 'REPLACE')
_vg = ob_cube.vertex_groups.new(name='LowerLegRight')
for _i, _w in zip([262, 263, 265, 266, 268, 269, 270, 271, 272, 273, 292, 293, 294, 295, 297, 298, 299, 300, 301, 302, 303, 340, 341, 342, 343, 344, 345, 346, 347], [0.03321, 0.01059, 0.1208, 0.01537, 0.8695, 0.8655, 0.9129, 0.8064, 0.8756, 0.9532, 0.5649, 0.5967, 0.5536, 0.1327, 0.548, 0.7627, 0.6371, 0.6836, 0.7675, 0.3587, 0.2826, 0.4113, 0.8917, 0.8681, 0.5469, 0.1925, 0.5023, 0.1795, 0.6345]): _vg.add([_i], _w, 'REPLACE')
_vg = ob_cube.vertex_groups.new(name='FootRight')
for _i, _w in zip([268, 269, 270, 271, 272, 273, 292, 293, 294, 295, 296, 297, 298, 299, 300, 301, 302, 303, 341, 342, 343, 344, 345, 346, 347], [0.09203, 0.1161, 0.07835, 0.1599, 0.1078, 0.008816, 0.4286, 0.3978, 0.445, 0.8603, 1.007, 0.4511, 0.2329, 0.3598, 0.3067, 0.2142, 0.6302, 0.7143, 0.08811, 0.1138, 0.4507, 0.8041, 0.4973, 0.8168, 0.3588]): _vg.add([_i], _w, 'REPLACE')
_vg = ob_cube.vertex_groups.new(name='HipLeft')
for _i, _w in zip([83, 84, 85, 86, 87, 88, 93, 226, 227, 228, 229, 230, 231, 238, 239, 240, 241, 242, 243, 369, 370, 373, 374, 375, 376], [0.2334, 0.2379, 0.6399, 0.2114, 0.2242, 0.4047, 0.01953, 0.7359, 0.6844, 0.9042, 0.4956, 0.5804, 0.4811, 0.9973, 0.8825, 0.5861, 0.9321, 0.8434, 0.5309, 0.1913, 0.1988, 0.7063, 0.7069, 0.8053, 0.924]): _vg.add([_i], _w, 'REPLACE')
_vg = ob_cube.vertex_groups.new(name='UpperLegLeft')
for _i, _w in zip([83, 86, 87, 88, 93, 226, 227, 229, 230, 231, 239, 240, 241, 242, 243, 244, 245, 246, 247, 248, 249, 369, 370, 373, 374, 375, 376, 377, 378], [0.005281, 0.1262, 0.1275, 0.3678, 0.007261, 0.02608, 0.007894, 0.3836, 0.2717, 0.4335, 0.06367, 0.386, 0.008988, 0.1346, 0.4621, 0.9651, 0.9699, 0.982, 0.9082, 0.942, 0.9757, 0.05413, 0.04317, 0.1037, 0.06841, 0.1521, 0.04703, 0.9864, 0.589]): _vg.add([_i], _w, 'REPLACE')
_vg = ob_cube.vertex_groups.new(name='LowerLegLeft')
for _i, _w in zip([247, 248, 250, 251, 252, 253, 254, 255, 286, 287, 288, 291, 304, 305, 306, 307, 308, 309, 378, 379, 380, 381, 383, 384, 385], [0.08152, 0.05375, 0.8541, 0.8722, 0.915, 0.3799, 0.8708, 0.9302, 0.5502, 0.5812, 0.5547, 0.5434, 0.6497, 0.6574, 0.8234, 0.1861, 0.2339, 0.713, 0.407, 0.9008, 0.82, 0.5413, 0.4987, 0.03851, 0.6217]): _vg.add([_i], _w, 'REPLACE')
_vg = ob_cube.vertex_groups.new(name='FootLeft')
for _i, _w in zip([250, 251, 252, 253, 254, 255, 286, 287, 288, 289, 290, 291, 304, 305, 306, 307, 308, 309, 379, 380, 381, 382, 383, 384, 385], [0.124, 0.1197, 0.07654, 0.5975, 0.1123, 0.03979, 0.4478, 0.4166, 0.444, 1.129, 1.037, 0.4548, 0.3472, 0.3388, 0.1683, 0.8115, 0.7603, 0.28, 0.08347, 0.1669, 0.4574, 0.9904, 0.5012, 0.955, 0.3739]): _vg.add([_i], _w, 'REPLACE')
_vg = ob_cube.vertex_groups.new(name='HandLeft.001')
for _i, _w in zip([0, 1, 2, 3, 4, 5, 6, 7, 106, 107, 108, 109, 110, 111, 280, 281, 282, 283, 284, 285, 386, 387, 388, 389, 390, 391, 392, 393, 394, 395, 396, 397, 398, 399, 400, 401], [0.5474, 0.9719, 0.5474, 0.9719, 0.5473, 0.9719, 0.5473, 0.9719, 0.04576, 0.0707, 0.9129, 0.8649, 0.3995, 0.1818, 0.8544, 0.8239, 0.6122, 0.4075, 0.3189, 0.4348, 0.9719, 0.9719, 0.9719, 0.9719, 0.9719, 0.9719, 0.9719, 0.9719, 0.9719, 0.5474, 0.9719, 0.5473, 0.9719, 0.9719, 0.9719, 0.9719]): _vg.add([_i], _w, 'REPLACE')
_m = ob_cube.modifiers.new('Armature', 'ARMATURE')
_m.object = ob_armature
ob_lamp.location = (4.076, 1.005, 5.904)
ob_lamp.rotation_euler = (0.6503, 0.05522, 1.866)
ob_lamp.lock_rotations_4d = False
ob_lamp.empty_display_type = 'ARROWS'
ob_lamp.color = (0.0, 0.0, 0.0, 0.0)
ob_lamp.lineart.crease_threshold = 0.0
ob_camera.location = (7.481, -6.508, 5.344)
ob_camera.rotation_euler = (1.109, 0.01082, 0.8149)
ob_camera.lock_rotations_4d = False
ob_camera.empty_display_type = 'ARROWS'
ob_camera.color = (0.0, 0.0, 0.0, 0.0)
ob_camera.display_type = 'WIRE'
ob_camera.lineart.crease_threshold = 0.0

# ---- collection membership
col_collection_1.objects.link(ob_armature)
col_collection_1.objects.link(ob_cube)
col_collection_1.objects.link(ob_lamp)
col_collection_1.objects.link(ob_camera)

# ---- scene / render settings (as saved in the file)
scene.camera = ob_camera
scene.frame_start = 1; scene.frame_end = 250; scene.frame_set(60)
scene.render.engine = 'BLENDER_EEVEE_NEXT'
scene.render.resolution_percentage = 50
scene.render.dither_intensity = 0.0
scene.cycles.use_denoising = False
scene.cycles.samples = 128
scene.cycles.sampling_pattern = 'TABULATED_SOBOL'
scene.cycles.light_sampling_threshold = 0.0
scene.cycles.use_adaptive_sampling = False
scene.cycles.use_light_tree = False
scene.cycles.blur_glossy = 0.0
scene.cycles.sample_clamp_indirect = 0.0
scene.view_settings.view_transform = 'Standard'
bpy.context.view_layer.update()
